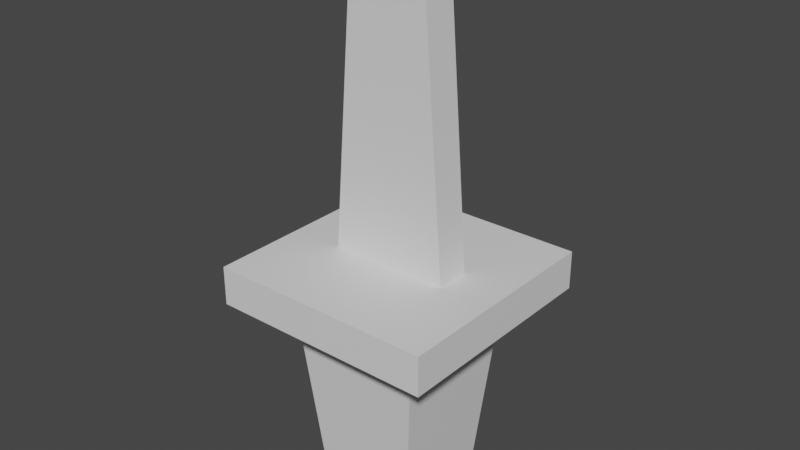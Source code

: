 # Source: Dagger.blend  (saved by Blender 3.3.6; exported with 4.5.12 LTS)
import bpy
from mathutils import Matrix  # noqa: F401  (used for matrix-valued properties, if any)

bpy.ops.wm.read_factory_settings(use_empty=True)
scene = bpy.context.scene
scene.name = 'Scene'

# ---- collections
col_collection = bpy.data.collections.new('Collection'); scene.collection.children.link(col_collection)

# ---- materials (node trees are filled in below, after node groups)
mat_material = bpy.data.materials.new('Material')
mat_material.alpha_threshold = 0.0
mat_material.use_transparent_shadow = False
mat_material.roughness = 0.5
mat_material.line_color = (0.0, 0.0, 0.0, 1.0)

# ---- material node trees
mat_material.use_nodes = True; mat_material.node_tree.nodes.clear()
_N = mat_material.node_tree.nodes; _L = mat_material.node_tree.links
n0 = _N.new('ShaderNodeOutputMaterial'); n0.name = 'Material Output'; n0.location = (300, 300)
n1 = _N.new('ShaderNodeBsdfPrincipled'); n1.name = 'Principled BSDF'; n1.location = (10, 300)
n1.distribution = 'GGX'
n1.subsurface_method = 'RANDOM_WALK_SKIN'
n1.inputs[3].default_value = 1.45
n1.inputs[27].default_value = (0.0, 0.0, 0.0, 1.0)
n1.inputs[28].default_value = 1.0
_L.new(n1.outputs[0], n0.inputs[0])
n0.is_active_output = True

# ---- world
world_world = bpy.data.worlds.new('World'); scene.world = world_world
world_world.use_nodes = True; world_world.node_tree.nodes.clear()
_N = world_world.node_tree.nodes; _L = world_world.node_tree.links
n0 = _N.new('ShaderNodeOutputWorld'); n0.name = 'World Output'; n0.location = (300, 300)
n1 = _N.new('ShaderNodeBackground'); n1.name = 'Background'; n1.location = (10, 300)
n1.inputs[0].default_value = (0.05088, 0.05088, 0.05088, 1.0)
_L.new(n1.outputs[0], n0.inputs[0])
n0.is_active_output = True
world_world.color = (0.05088, 0.05088, 0.05088)
world_world.use_sun_shadow = False
world_world.sun_shadow_jitter_overblur = 0.0

# ---- meshes
me_cube = bpy.data.meshes.new('Cube')
me_cube.from_pydata([(1.0, 1.0, 1.611), (0.611, 0.611, 1.267), (1.0, -1.0, 1.611), (0.611, -0.611, 1.267), (-1.0, 1.0, 1.611), (-0.611, 0.611, 1.267), (-1.0, -1.0, 1.611), (-0.611, -0.611, 1.267), (0.5361, -0.1538, 1.611), (-0.5361, -0.1538, 1.611), (0.5361, 0.1538, 1.611), (-0.5361, 0.1538, 1.611), (1.0, -1.0, 1.611), (-1.0, -1.0, 1.611), (1.0, 1.0, 1.611), (-1.0, 1.0, 1.611), (-1.0, 1.0, 1.267), (-1.0, -1.0, 1.267), (1.0, 1.0, 1.267), (1.0, -1.0, 1.267), (-0.4608, 0.4608, -0.4042), (-0.4608, -0.4608, -0.4042), (0.4608, 0.4608, -0.4042), (0.4608, -0.4608, -0.4042), (0.3288, -0.1538, 4.248), (-0.3288, -0.1538, 4.248), (0.3288, 0.1538, 4.248), (-0.3288, 0.1538, 4.248)], [], [(0, 4, 15, 14), (19, 2, 6, 17), (17, 6, 4, 16), (7, 5, 20, 21), (18, 0, 2, 19), (16, 4, 0, 18), (8, 10, 26, 24), (6, 2, 12, 13), (4, 6, 13, 15), (2, 0, 14, 12), (8, 9, 13, 12), (10, 8, 12, 14), (9, 11, 15, 13), (11, 10, 14, 15), (5, 7, 17, 16), (1, 5, 16, 18), (7, 3, 19, 17), (3, 1, 18, 19), (20, 22, 23, 21), (1, 3, 23, 22), (5, 1, 22, 20), (3, 7, 21, 23), (26, 27, 25, 24), (11, 9, 25, 27), (9, 8, 24, 25), (10, 11, 27, 26)])
_uv = me_cube.uv_layers.new(name='UVMap')
_uv.uv.foreach_set('vector', [0.625, 0.5, 0.625, 0.25, 0.625, 0.25, 0.625, 0.5, 0.375, 0.75, 0.625, 0.75, 0.625, 1.0, 0.375, 1.0, 0.375, 0.0, 0.625, 0.0, 0.625, 0.25, 0.375, 0.25, 0.1736, 0.7014, 0.1736, 0.5486, 0.1736, 0.5486, 0.1736, 0.7014, 0.375, 0.5, 0.625, 0.5, 0.625, 0.75, 0.375, 0.75, 0.375, 0.25, 0.625, 0.25, 0.625, 0.5, 0.375, 0.5, 0.6459, 0.7291, 0.6459, 0.5209, 0.6459, 0.5209, 0.6459, 0.7291, 0.625, 1.0, 0.625, 0.75, 0.625, 0.75, 0.625, 1.0, 0.625, 0.25, 0.625, 0.0, 0.625, 0.0, 0.625, 0.25, 0.625, 0.75, 0.625, 0.5, 0.625, 0.5, 0.625, 0.75, 0.6459, 0.7291, 0.8541, 0.7291, 0.875, 0.75, 0.625, 0.75, 0.6459, 0.5209, 0.6459, 0.7291, 0.625, 0.75, 0.625, 0.5, 0.8541, 0.7291, 0.8541, 0.5209, 0.875, 0.5, 0.875, 0.75, 0.8541, 0.5209, 0.6459, 0.5209, 0.625, 0.5, 0.875, 0.5, 0.1736, 0.5486, 0.1736, 0.7014, 0.125, 0.75, 0.125, 0.5, 0.3264, 0.5486, 0.1736, 0.5486, 0.125, 0.5, 0.375, 0.5, 0.1736, 0.7014, 0.3264, 0.7014, 0.375, 0.75, 0.125, 0.75, 0.3264, 0.7014, 0.3264, 0.5486, 0.375, 0.5, 0.375, 0.75, 0.1736, 0.5486, 0.3264, 0.5486, 0.3264, 0.7014, 0.1736, 0.7014, 0.3264, 0.5486, 0.3264, 0.7014, 0.3264, 0.7014, 0.3264, 0.5486, 0.1736, 0.5486, 0.3264, 0.5486, 0.3264, 0.5486, 0.1736, 0.5486, 0.3264, 0.7014, 0.1736, 0.7014, 0.1736, 0.7014, 0.3264, 0.7014, 0.6459, 0.5209, 0.8541, 0.5209, 0.8541, 0.7291, 0.6459, 0.7291, 0.8541, 0.5209, 0.8541, 0.7291, 0.8541, 0.7291, 0.8541, 0.5209, 0.8541, 0.7291, 0.6459, 0.7291, 0.6459, 0.7291, 0.8541, 0.7291, 0.6459, 0.5209, 0.8541, 0.5209, 0.8541, 0.5209, 0.6459, 0.5209])
me_cube.materials.append(mat_material)
me_cube.use_mirror_vertex_groups = False
me_cube.update()
me_plane = bpy.data.meshes.new('Plane')
me_plane.from_pydata([(0.0, 0.0, 0.0)], [], [])
_uv = me_plane.uv_layers.new(name='UVMap')
_uv.uv.foreach_set('vector', [])
me_plane.update()

# ---- objects
ob_hand_r = bpy.data.objects.new('HAND_R', me_cube)
ob_origin = bpy.data.objects.new('ORIGIN', me_plane)

# ---- transforms, parenting, visibility, modifiers, constraints
ob_hand_r.location = (0.0, 0.0, 0.0)
ob_hand_r.lock_rotations_4d = False
ob_hand_r.empty_display_type = 'ARROWS'
ob_hand_r.lineart.crease_threshold = 0.0
ob_origin.location = (0.0, 0.0, 0.0)

# ---- collection membership
col_collection.objects.link(ob_hand_r)
col_collection.objects.link(ob_origin)

# ---- scene / render settings (as saved in the file)
scene.frame_start = 1; scene.frame_end = 250; scene.frame_set(1)
scene.render.engine = 'BLENDER_EEVEE_NEXT'
scene.render.use_stamp_note = True
scene.cycles.sampling_pattern = 'TABULATED_SOBOL'
scene.cycles.use_light_tree = False
scene.view_settings.view_transform = 'Filmic'
bpy.context.view_layer.update()

# ---- added for rendering (the .blend has no active camera and no usable light): camera, sun
cam_auto = bpy.data.cameras.new('AutoCamera')
cam_auto.lens = 50.0
cam_auto.sensor_width = 36.0
cam_auto.clip_end = 1000.0
ob_auto_camera = bpy.data.objects.new('AutoCamera', cam_auto)
scene.collection.objects.link(ob_auto_camera)
ob_auto_camera.location = (5.0374, -6.04488, 5.95179)
ob_auto_camera.rotation_euler = (1.09748, -7.21219e-08, 0.694738)
scene.camera = ob_auto_camera
light_auto_sun = bpy.data.lights.new('AutoSun', 'SUN')
light_auto_sun.energy = 3.0
light_auto_sun.angle = 0.0523599
ob_auto_sun = bpy.data.objects.new('AutoSun', light_auto_sun)
scene.collection.objects.link(ob_auto_sun)
ob_auto_sun.rotation_euler = (0.872665, 0.174533, 0.523599)
bpy.context.view_layer.update()
